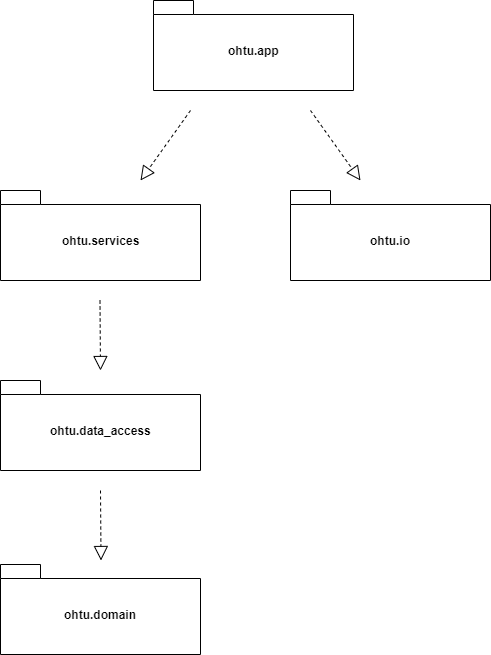

The diagram above was exported from draw.io. Its source (the exported page's mxGraphModel, read from the mxfile embedded in the PNG):
<mxGraphModel dx="1182" dy="683" grid="1" gridSize="10" guides="1" tooltips="1" connect="1" arrows="1" fold="1" page="1" pageScale="1" pageWidth="827" pageHeight="1169" math="0" shadow="0">
  <root>
    <mxCell id="0" />
    <mxCell id="1" parent="0" />
    <mxCell id="qpsiFNtRvK1Lku_-O9Dm-1" value="ohtu.app" style="shape=folder;fontStyle=1;spacingTop=10;tabWidth=40;tabHeight=14;tabPosition=left;html=1;" vertex="1" parent="1">
      <mxGeometry x="313" y="20" width="200" height="90" as="geometry" />
    </mxCell>
    <mxCell id="qpsiFNtRvK1Lku_-O9Dm-2" value="" style="endArrow=block;dashed=1;endFill=0;endSize=12;html=1;" edge="1" parent="1">
      <mxGeometry width="160" relative="1" as="geometry">
        <mxPoint x="470" y="130" as="sourcePoint" />
        <mxPoint x="520" y="200" as="targetPoint" />
      </mxGeometry>
    </mxCell>
    <mxCell id="qpsiFNtRvK1Lku_-O9Dm-3" value="ohtu.io" style="shape=folder;fontStyle=1;spacingTop=10;tabWidth=40;tabHeight=14;tabPosition=left;html=1;" vertex="1" parent="1">
      <mxGeometry x="450" y="210" width="200" height="90" as="geometry" />
    </mxCell>
    <mxCell id="qpsiFNtRvK1Lku_-O9Dm-4" value="" style="endArrow=block;dashed=1;endFill=0;endSize=12;html=1;" edge="1" parent="1">
      <mxGeometry width="160" relative="1" as="geometry">
        <mxPoint x="350" y="130" as="sourcePoint" />
        <mxPoint x="300" y="200" as="targetPoint" />
      </mxGeometry>
    </mxCell>
    <mxCell id="qpsiFNtRvK1Lku_-O9Dm-5" value="ohtu.services" style="shape=folder;fontStyle=1;spacingTop=10;tabWidth=40;tabHeight=14;tabPosition=left;html=1;" vertex="1" parent="1">
      <mxGeometry x="160" y="210" width="200" height="90" as="geometry" />
    </mxCell>
    <mxCell id="qpsiFNtRvK1Lku_-O9Dm-6" value="" style="endArrow=block;dashed=1;endFill=0;endSize=12;html=1;" edge="1" parent="1">
      <mxGeometry width="160" relative="1" as="geometry">
        <mxPoint x="259.5" y="320" as="sourcePoint" />
        <mxPoint x="260" y="390" as="targetPoint" />
      </mxGeometry>
    </mxCell>
    <mxCell id="qpsiFNtRvK1Lku_-O9Dm-7" value="ohtu.data_access" style="shape=folder;fontStyle=1;spacingTop=10;tabWidth=40;tabHeight=14;tabPosition=left;html=1;" vertex="1" parent="1">
      <mxGeometry x="160" y="400" width="200" height="90" as="geometry" />
    </mxCell>
    <mxCell id="qpsiFNtRvK1Lku_-O9Dm-8" value="ohtu.domain" style="shape=folder;fontStyle=1;spacingTop=10;tabWidth=40;tabHeight=14;tabPosition=left;html=1;" vertex="1" parent="1">
      <mxGeometry x="160" y="584" width="200" height="90" as="geometry" />
    </mxCell>
    <mxCell id="qpsiFNtRvK1Lku_-O9Dm-9" value="" style="endArrow=block;dashed=1;endFill=0;endSize=12;html=1;" edge="1" parent="1">
      <mxGeometry width="160" relative="1" as="geometry">
        <mxPoint x="260" y="510" as="sourcePoint" />
        <mxPoint x="260.5" y="580" as="targetPoint" />
      </mxGeometry>
    </mxCell>
  </root>
</mxGraphModel>